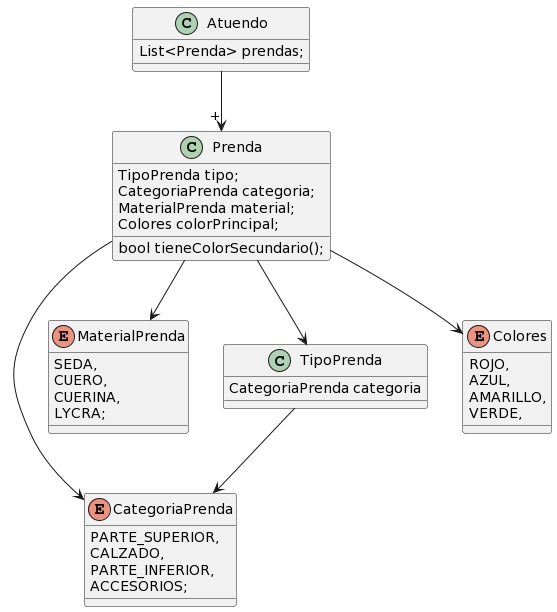

The diagram above was rendered by PlantUML. Its source (embedded in the PNG):
@startuml
Enum CategoriaPrenda{
PARTE_SUPERIOR,
CALZADO,
PARTE_INFERIOR,
ACCESORIOS;
}

Enum MaterialPrenda{
SEDA,
CUERO,
CUERINA,
LYCRA;
}
Class TipoPrenda{
CategoriaPrenda categoria

}

Enum Colores{
ROJO, 
AZUL, 
AMARILLO, 
VERDE,
}


Class Prenda{
TipoPrenda tipo;
CategoriaPrenda categoria;
MaterialPrenda material;
Colores colorPrincipal;
bool tieneColorSecundario();
}

Class Atuendo{
List<Prenda> prendas;
}

Atuendo --> "+" Prenda
Prenda --> CategoriaPrenda
Prenda --> Colores
Prenda --> TipoPrenda
Prenda --> MaterialPrenda
TipoPrenda --> CategoriaPrenda
@enduml